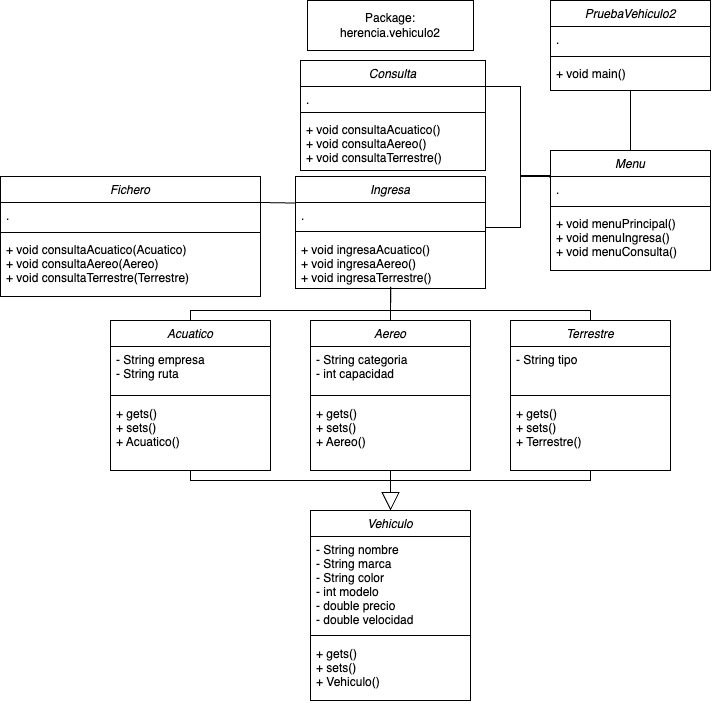

The diagram above was exported from draw.io. Its source (the exported page's mxGraphModel, read from the mxfile embedded in the PNG):
<mxGraphModel dx="813" dy="1717" grid="1" gridSize="10" guides="1" tooltips="1" connect="1" arrows="1" fold="1" page="1" pageScale="1" pageWidth="827" pageHeight="1169" math="0" shadow="0">
  <root>
    <mxCell id="WIyWlLk6GJQsqaUBKTNV-0" />
    <mxCell id="WIyWlLk6GJQsqaUBKTNV-1" parent="WIyWlLk6GJQsqaUBKTNV-0" />
    <mxCell id="zkfFHV4jXpPFQw0GAbJ--0" value="PruebaVehiculo2" style="swimlane;fontStyle=2;align=center;verticalAlign=top;childLayout=stackLayout;horizontal=1;startSize=26;horizontalStack=0;resizeParent=1;resizeLast=0;collapsible=1;marginBottom=0;rounded=0;shadow=0;strokeWidth=1;" parent="WIyWlLk6GJQsqaUBKTNV-1" vertex="1">
      <mxGeometry x="640" y="-240" width="160" height="90" as="geometry">
        <mxRectangle x="230" y="140" width="160" height="26" as="alternateBounds" />
      </mxGeometry>
    </mxCell>
    <mxCell id="zkfFHV4jXpPFQw0GAbJ--3" value="." style="text;align=left;verticalAlign=top;spacingLeft=4;spacingRight=4;overflow=hidden;rotatable=0;points=[[0,0.5],[1,0.5]];portConstraint=eastwest;rounded=0;shadow=0;html=0;" parent="zkfFHV4jXpPFQw0GAbJ--0" vertex="1">
      <mxGeometry y="26" width="160" height="26" as="geometry" />
    </mxCell>
    <mxCell id="zkfFHV4jXpPFQw0GAbJ--4" value="" style="line;html=1;strokeWidth=1;align=left;verticalAlign=middle;spacingTop=-1;spacingLeft=3;spacingRight=3;rotatable=0;labelPosition=right;points=[];portConstraint=eastwest;" parent="zkfFHV4jXpPFQw0GAbJ--0" vertex="1">
      <mxGeometry y="52" width="160" height="8" as="geometry" />
    </mxCell>
    <mxCell id="zkfFHV4jXpPFQw0GAbJ--5" value="+ void main()" style="text;align=left;verticalAlign=top;spacingLeft=4;spacingRight=4;overflow=hidden;rotatable=0;points=[[0,0.5],[1,0.5]];portConstraint=eastwest;" parent="zkfFHV4jXpPFQw0GAbJ--0" vertex="1">
      <mxGeometry y="60" width="160" height="26" as="geometry" />
    </mxCell>
    <mxCell id="88tuaGm8ZPLq8Zo6ch5z-22" value="Aereo" style="swimlane;fontStyle=2;align=center;verticalAlign=top;childLayout=stackLayout;horizontal=1;startSize=26;horizontalStack=0;resizeParent=1;resizeLast=0;collapsible=1;marginBottom=0;rounded=0;shadow=0;strokeWidth=1;" parent="WIyWlLk6GJQsqaUBKTNV-1" vertex="1">
      <mxGeometry x="400" y="80" width="160" height="150" as="geometry">
        <mxRectangle x="230" y="140" width="160" height="26" as="alternateBounds" />
      </mxGeometry>
    </mxCell>
    <mxCell id="88tuaGm8ZPLq8Zo6ch5z-23" value="- String categoria&#10;- int capacidad" style="text;align=left;verticalAlign=top;spacingLeft=4;spacingRight=4;overflow=hidden;rotatable=0;points=[[0,0.5],[1,0.5]];portConstraint=eastwest;rounded=0;shadow=0;html=0;" parent="88tuaGm8ZPLq8Zo6ch5z-22" vertex="1">
      <mxGeometry y="26" width="160" height="44" as="geometry" />
    </mxCell>
    <mxCell id="88tuaGm8ZPLq8Zo6ch5z-24" value="" style="line;html=1;strokeWidth=1;align=left;verticalAlign=middle;spacingTop=-1;spacingLeft=3;spacingRight=3;rotatable=0;labelPosition=right;points=[];portConstraint=eastwest;" parent="88tuaGm8ZPLq8Zo6ch5z-22" vertex="1">
      <mxGeometry y="70" width="160" height="10" as="geometry" />
    </mxCell>
    <mxCell id="88tuaGm8ZPLq8Zo6ch5z-25" value="+ gets()&#10;+ sets()&#10;+ Aereo()" style="text;align=left;verticalAlign=top;spacingLeft=4;spacingRight=4;overflow=hidden;rotatable=0;points=[[0,0.5],[1,0.5]];portConstraint=eastwest;" parent="88tuaGm8ZPLq8Zo6ch5z-22" vertex="1">
      <mxGeometry y="80" width="160" height="50" as="geometry" />
    </mxCell>
    <mxCell id="88tuaGm8ZPLq8Zo6ch5z-26" value="Package:&lt;div&gt;herencia.vehiculo2&lt;/div&gt;" style="html=1;whiteSpace=wrap;" parent="WIyWlLk6GJQsqaUBKTNV-1" vertex="1">
      <mxGeometry x="397" y="-240" width="166" height="50" as="geometry" />
    </mxCell>
    <mxCell id="62XWFQDao-uCVrNwWgj0-8" value="Consulta" style="swimlane;fontStyle=2;align=center;verticalAlign=top;childLayout=stackLayout;horizontal=1;startSize=26;horizontalStack=0;resizeParent=1;resizeLast=0;collapsible=1;marginBottom=0;rounded=0;shadow=0;strokeWidth=1;" parent="WIyWlLk6GJQsqaUBKTNV-1" vertex="1">
      <mxGeometry x="390" y="-180" width="185" height="110" as="geometry">
        <mxRectangle x="230" y="140" width="160" height="26" as="alternateBounds" />
      </mxGeometry>
    </mxCell>
    <mxCell id="62XWFQDao-uCVrNwWgj0-9" value="." style="text;align=left;verticalAlign=top;spacingLeft=4;spacingRight=4;overflow=hidden;rotatable=0;points=[[0,0.5],[1,0.5]];portConstraint=eastwest;rounded=0;shadow=0;html=0;" parent="62XWFQDao-uCVrNwWgj0-8" vertex="1">
      <mxGeometry y="26" width="185" height="22" as="geometry" />
    </mxCell>
    <mxCell id="62XWFQDao-uCVrNwWgj0-10" value="" style="line;html=1;strokeWidth=1;align=left;verticalAlign=middle;spacingTop=-1;spacingLeft=3;spacingRight=3;rotatable=0;labelPosition=right;points=[];portConstraint=eastwest;" parent="62XWFQDao-uCVrNwWgj0-8" vertex="1">
      <mxGeometry y="48" width="185" height="8" as="geometry" />
    </mxCell>
    <mxCell id="62XWFQDao-uCVrNwWgj0-11" value="+ void consultaAcuatico()&#10;+ void consultaAereo()&#10;+ void consultaTerrestre()&#10;" style="text;align=left;verticalAlign=top;spacingLeft=4;spacingRight=4;overflow=hidden;rotatable=0;points=[[0,0.5],[1,0.5]];portConstraint=eastwest;" parent="62XWFQDao-uCVrNwWgj0-8" vertex="1">
      <mxGeometry y="56" width="185" height="54" as="geometry" />
    </mxCell>
    <mxCell id="62XWFQDao-uCVrNwWgj0-22" value="" style="rounded=0;whiteSpace=wrap;html=1;strokeColor=none;" parent="WIyWlLk6GJQsqaUBKTNV-1" vertex="1">
      <mxGeometry x="599" y="160" width="39" height="9" as="geometry" />
    </mxCell>
    <mxCell id="62XWFQDao-uCVrNwWgj0-24" value="" style="rounded=0;whiteSpace=wrap;html=1;strokeColor=none;" parent="WIyWlLk6GJQsqaUBKTNV-1" vertex="1">
      <mxGeometry x="600" y="171" width="39" height="9" as="geometry" />
    </mxCell>
    <mxCell id="62XWFQDao-uCVrNwWgj0-29" value="Ingresa" style="swimlane;fontStyle=2;align=center;verticalAlign=top;childLayout=stackLayout;horizontal=1;startSize=26;horizontalStack=0;resizeParent=1;resizeLast=0;collapsible=1;marginBottom=0;rounded=0;shadow=0;strokeWidth=1;" parent="WIyWlLk6GJQsqaUBKTNV-1" vertex="1">
      <mxGeometry x="385" y="-64" width="190" height="112" as="geometry">
        <mxRectangle x="230" y="140" width="160" height="26" as="alternateBounds" />
      </mxGeometry>
    </mxCell>
    <mxCell id="62XWFQDao-uCVrNwWgj0-30" value="." style="text;align=left;verticalAlign=top;spacingLeft=4;spacingRight=4;overflow=hidden;rotatable=0;points=[[0,0.5],[1,0.5]];portConstraint=eastwest;rounded=0;shadow=0;html=0;" parent="62XWFQDao-uCVrNwWgj0-29" vertex="1">
      <mxGeometry y="26" width="190" height="24" as="geometry" />
    </mxCell>
    <mxCell id="62XWFQDao-uCVrNwWgj0-31" value="" style="line;html=1;strokeWidth=1;align=left;verticalAlign=middle;spacingTop=-1;spacingLeft=3;spacingRight=3;rotatable=0;labelPosition=right;points=[];portConstraint=eastwest;" parent="62XWFQDao-uCVrNwWgj0-29" vertex="1">
      <mxGeometry y="50" width="190" height="10" as="geometry" />
    </mxCell>
    <mxCell id="62XWFQDao-uCVrNwWgj0-32" value="+ void ingresaAcuatico()&#10;+ void ingresaAereo()&#10;+ void ingresaTerrestre()&#10;&#10;&#10;&#10;&#10;" style="text;align=left;verticalAlign=top;spacingLeft=4;spacingRight=4;overflow=hidden;rotatable=0;points=[[0,0.5],[1,0.5]];portConstraint=eastwest;" parent="62XWFQDao-uCVrNwWgj0-29" vertex="1">
      <mxGeometry y="60" width="190" height="50" as="geometry" />
    </mxCell>
    <mxCell id="62XWFQDao-uCVrNwWgj0-33" value="Menu" style="swimlane;fontStyle=2;align=center;verticalAlign=top;childLayout=stackLayout;horizontal=1;startSize=26;horizontalStack=0;resizeParent=1;resizeLast=0;collapsible=1;marginBottom=0;rounded=0;shadow=0;strokeWidth=1;" parent="WIyWlLk6GJQsqaUBKTNV-1" vertex="1">
      <mxGeometry x="640" y="-90" width="160" height="120" as="geometry">
        <mxRectangle x="230" y="140" width="160" height="26" as="alternateBounds" />
      </mxGeometry>
    </mxCell>
    <mxCell id="62XWFQDao-uCVrNwWgj0-34" value="." style="text;align=left;verticalAlign=top;spacingLeft=4;spacingRight=4;overflow=hidden;rotatable=0;points=[[0,0.5],[1,0.5]];portConstraint=eastwest;rounded=0;shadow=0;html=0;" parent="62XWFQDao-uCVrNwWgj0-33" vertex="1">
      <mxGeometry y="26" width="160" height="26" as="geometry" />
    </mxCell>
    <mxCell id="62XWFQDao-uCVrNwWgj0-35" value="" style="line;html=1;strokeWidth=1;align=left;verticalAlign=middle;spacingTop=-1;spacingLeft=3;spacingRight=3;rotatable=0;labelPosition=right;points=[];portConstraint=eastwest;" parent="62XWFQDao-uCVrNwWgj0-33" vertex="1">
      <mxGeometry y="52" width="160" height="8" as="geometry" />
    </mxCell>
    <mxCell id="62XWFQDao-uCVrNwWgj0-36" value="+ void menuPrincipal()&#10;+ void menuIngresa()&#10;+ void menuConsulta()" style="text;align=left;verticalAlign=top;spacingLeft=4;spacingRight=4;overflow=hidden;rotatable=0;points=[[0,0.5],[1,0.5]];portConstraint=eastwest;" parent="62XWFQDao-uCVrNwWgj0-33" vertex="1">
      <mxGeometry y="60" width="160" height="60" as="geometry" />
    </mxCell>
    <mxCell id="62XWFQDao-uCVrNwWgj0-42" value="" style="endArrow=none;html=1;edgeStyle=orthogonalEdgeStyle;rounded=0;entryX=-0.004;entryY=0.035;entryDx=0;entryDy=0;entryPerimeter=0;exitX=1;exitY=0.25;exitDx=0;exitDy=0;" parent="WIyWlLk6GJQsqaUBKTNV-1" source="62XWFQDao-uCVrNwWgj0-29" target="62XWFQDao-uCVrNwWgj0-34" edge="1">
      <mxGeometry relative="1" as="geometry">
        <mxPoint x="580" y="-50" as="sourcePoint" />
        <mxPoint x="640" y="-50" as="targetPoint" />
        <Array as="points">
          <mxPoint x="610" y="-13" />
          <mxPoint x="610" y="-65" />
          <mxPoint x="639" y="-65" />
        </Array>
      </mxGeometry>
    </mxCell>
    <mxCell id="62XWFQDao-uCVrNwWgj0-43" value="" style="endArrow=none;html=1;edgeStyle=orthogonalEdgeStyle;rounded=0;exitX=0.5;exitY=1;exitDx=0;exitDy=0;entryX=0.5;entryY=0;entryDx=0;entryDy=0;" parent="WIyWlLk6GJQsqaUBKTNV-1" source="zkfFHV4jXpPFQw0GAbJ--0" target="62XWFQDao-uCVrNwWgj0-33" edge="1">
      <mxGeometry relative="1" as="geometry">
        <mxPoint x="580" y="-40" as="sourcePoint" />
        <mxPoint x="650" y="-40" as="targetPoint" />
      </mxGeometry>
    </mxCell>
    <mxCell id="e1km-joaWV-9N4f-c5x5-5" value="" style="endArrow=none;html=1;rounded=0;exitX=0.5;exitY=0;exitDx=0;exitDy=0;entryX=0.5;entryY=1.01;entryDx=0;entryDy=0;entryPerimeter=0;" parent="WIyWlLk6GJQsqaUBKTNV-1" source="88tuaGm8ZPLq8Zo6ch5z-22" target="62XWFQDao-uCVrNwWgj0-32" edge="1">
      <mxGeometry width="50" height="50" relative="1" as="geometry">
        <mxPoint x="410" y="120" as="sourcePoint" />
        <mxPoint x="480" y="40" as="targetPoint" />
        <Array as="points">
          <mxPoint x="480" y="80" />
        </Array>
      </mxGeometry>
    </mxCell>
    <mxCell id="ETstEwwARbf2Y1UPPBDM-1" value="Vehiculo" style="swimlane;fontStyle=2;align=center;verticalAlign=top;childLayout=stackLayout;horizontal=1;startSize=26;horizontalStack=0;resizeParent=1;resizeLast=0;collapsible=1;marginBottom=0;rounded=0;shadow=0;strokeWidth=1;" parent="WIyWlLk6GJQsqaUBKTNV-1" vertex="1">
      <mxGeometry x="400" y="270" width="160" height="190" as="geometry">
        <mxRectangle x="230" y="140" width="160" height="26" as="alternateBounds" />
      </mxGeometry>
    </mxCell>
    <mxCell id="ETstEwwARbf2Y1UPPBDM-2" value="- String nombre&#10;- String marca&#10;- String color&#10;- int modelo&#10;- double precio&#10;- double velocidad" style="text;align=left;verticalAlign=top;spacingLeft=4;spacingRight=4;overflow=hidden;rotatable=0;points=[[0,0.5],[1,0.5]];portConstraint=eastwest;rounded=0;shadow=0;html=0;" parent="ETstEwwARbf2Y1UPPBDM-1" vertex="1">
      <mxGeometry y="26" width="160" height="94" as="geometry" />
    </mxCell>
    <mxCell id="ETstEwwARbf2Y1UPPBDM-3" value="" style="line;html=1;strokeWidth=1;align=left;verticalAlign=middle;spacingTop=-1;spacingLeft=3;spacingRight=3;rotatable=0;labelPosition=right;points=[];portConstraint=eastwest;" parent="ETstEwwARbf2Y1UPPBDM-1" vertex="1">
      <mxGeometry y="120" width="160" height="10" as="geometry" />
    </mxCell>
    <mxCell id="ETstEwwARbf2Y1UPPBDM-4" value="+ gets()&#10;+ sets()&#10;+ Vehiculo()" style="text;align=left;verticalAlign=top;spacingLeft=4;spacingRight=4;overflow=hidden;rotatable=0;points=[[0,0.5],[1,0.5]];portConstraint=eastwest;" parent="ETstEwwARbf2Y1UPPBDM-1" vertex="1">
      <mxGeometry y="130" width="160" height="60" as="geometry" />
    </mxCell>
    <mxCell id="ETstEwwARbf2Y1UPPBDM-8" value="" style="endArrow=block;endSize=16;endFill=0;html=1;rounded=0;entryX=0.5;entryY=0;entryDx=0;entryDy=0;exitX=0.5;exitY=1;exitDx=0;exitDy=0;" parent="WIyWlLk6GJQsqaUBKTNV-1" source="88tuaGm8ZPLq8Zo6ch5z-22" target="ETstEwwARbf2Y1UPPBDM-1" edge="1">
      <mxGeometry width="160" relative="1" as="geometry">
        <mxPoint x="480" y="250" as="sourcePoint" />
        <mxPoint x="469.6" y="300" as="targetPoint" />
      </mxGeometry>
    </mxCell>
    <mxCell id="dmof3YNJTXE_KZYx9Arn-6" value="" style="endArrow=none;html=1;rounded=0;entryX=0.001;entryY=0;entryDx=0;entryDy=0;entryPerimeter=0;exitX=0.998;exitY=-0.006;exitDx=0;exitDy=0;exitPerimeter=0;" parent="WIyWlLk6GJQsqaUBKTNV-1" source="62XWFQDao-uCVrNwWgj0-9" target="62XWFQDao-uCVrNwWgj0-34" edge="1">
      <mxGeometry width="50" height="50" relative="1" as="geometry">
        <mxPoint x="590" y="-90" as="sourcePoint" />
        <mxPoint x="640" y="-60" as="targetPoint" />
        <Array as="points">
          <mxPoint x="610" y="-154" />
          <mxPoint x="610" y="-64" />
        </Array>
      </mxGeometry>
    </mxCell>
    <mxCell id="dmof3YNJTXE_KZYx9Arn-7" value="Fichero" style="swimlane;fontStyle=2;align=center;verticalAlign=top;childLayout=stackLayout;horizontal=1;startSize=26;horizontalStack=0;resizeParent=1;resizeLast=0;collapsible=1;marginBottom=0;rounded=0;shadow=0;strokeWidth=1;" parent="WIyWlLk6GJQsqaUBKTNV-1" vertex="1">
      <mxGeometry x="90" y="-64" width="260" height="120" as="geometry">
        <mxRectangle x="145" y="-38" width="160" height="26" as="alternateBounds" />
      </mxGeometry>
    </mxCell>
    <mxCell id="dmof3YNJTXE_KZYx9Arn-8" value="." style="text;align=left;verticalAlign=top;spacingLeft=4;spacingRight=4;overflow=hidden;rotatable=0;points=[[0,0.5],[1,0.5]];portConstraint=eastwest;rounded=0;shadow=0;html=0;" parent="dmof3YNJTXE_KZYx9Arn-7" vertex="1">
      <mxGeometry y="26" width="260" height="26" as="geometry" />
    </mxCell>
    <mxCell id="dmof3YNJTXE_KZYx9Arn-9" value="" style="line;html=1;strokeWidth=1;align=left;verticalAlign=middle;spacingTop=-1;spacingLeft=3;spacingRight=3;rotatable=0;labelPosition=right;points=[];portConstraint=eastwest;" parent="dmof3YNJTXE_KZYx9Arn-7" vertex="1">
      <mxGeometry y="52" width="260" height="8" as="geometry" />
    </mxCell>
    <mxCell id="dmof3YNJTXE_KZYx9Arn-10" value="+ void consultaAcuatico(Acuatico)&#10;+ void consultaAereo(Aereo)&#10;+ void consultaTerrestre(Terrestre)&#10;&#10;&#10;" style="text;align=left;verticalAlign=top;spacingLeft=4;spacingRight=4;overflow=hidden;rotatable=0;points=[[0,0.5],[1,0.5]];portConstraint=eastwest;" parent="dmof3YNJTXE_KZYx9Arn-7" vertex="1">
      <mxGeometry y="60" width="260" height="60" as="geometry" />
    </mxCell>
    <mxCell id="dmof3YNJTXE_KZYx9Arn-11" value="" style="endArrow=none;html=1;rounded=0;entryX=-0.001;entryY=0.237;entryDx=0;entryDy=0;exitX=1;exitY=-0.001;exitDx=0;exitDy=0;exitPerimeter=0;entryPerimeter=0;" parent="WIyWlLk6GJQsqaUBKTNV-1" source="dmof3YNJTXE_KZYx9Arn-8" target="62XWFQDao-uCVrNwWgj0-29" edge="1">
      <mxGeometry width="50" height="50" relative="1" as="geometry">
        <mxPoint x="340" y="50" as="sourcePoint" />
        <mxPoint x="390" as="targetPoint" />
      </mxGeometry>
    </mxCell>
    <mxCell id="dmof3YNJTXE_KZYx9Arn-12" value="Terrestre" style="swimlane;fontStyle=2;align=center;verticalAlign=top;childLayout=stackLayout;horizontal=1;startSize=26;horizontalStack=0;resizeParent=1;resizeLast=0;collapsible=1;marginBottom=0;rounded=0;shadow=0;strokeWidth=1;" parent="WIyWlLk6GJQsqaUBKTNV-1" vertex="1">
      <mxGeometry x="600" y="80" width="160" height="150" as="geometry">
        <mxRectangle x="230" y="140" width="160" height="26" as="alternateBounds" />
      </mxGeometry>
    </mxCell>
    <mxCell id="dmof3YNJTXE_KZYx9Arn-13" value="- String tipo" style="text;align=left;verticalAlign=top;spacingLeft=4;spacingRight=4;overflow=hidden;rotatable=0;points=[[0,0.5],[1,0.5]];portConstraint=eastwest;rounded=0;shadow=0;html=0;" parent="dmof3YNJTXE_KZYx9Arn-12" vertex="1">
      <mxGeometry y="26" width="160" height="44" as="geometry" />
    </mxCell>
    <mxCell id="dmof3YNJTXE_KZYx9Arn-14" value="" style="line;html=1;strokeWidth=1;align=left;verticalAlign=middle;spacingTop=-1;spacingLeft=3;spacingRight=3;rotatable=0;labelPosition=right;points=[];portConstraint=eastwest;" parent="dmof3YNJTXE_KZYx9Arn-12" vertex="1">
      <mxGeometry y="70" width="160" height="10" as="geometry" />
    </mxCell>
    <mxCell id="dmof3YNJTXE_KZYx9Arn-15" value="+ gets()&#10;+ sets()&#10;+ Terrestre()" style="text;align=left;verticalAlign=top;spacingLeft=4;spacingRight=4;overflow=hidden;rotatable=0;points=[[0,0.5],[1,0.5]];portConstraint=eastwest;" parent="dmof3YNJTXE_KZYx9Arn-12" vertex="1">
      <mxGeometry y="80" width="160" height="50" as="geometry" />
    </mxCell>
    <mxCell id="dmof3YNJTXE_KZYx9Arn-16" value="Acuatico" style="swimlane;fontStyle=2;align=center;verticalAlign=top;childLayout=stackLayout;horizontal=1;startSize=26;horizontalStack=0;resizeParent=1;resizeLast=0;collapsible=1;marginBottom=0;rounded=0;shadow=0;strokeWidth=1;" parent="WIyWlLk6GJQsqaUBKTNV-1" vertex="1">
      <mxGeometry x="200" y="80" width="160" height="150" as="geometry">
        <mxRectangle x="230" y="140" width="160" height="26" as="alternateBounds" />
      </mxGeometry>
    </mxCell>
    <mxCell id="dmof3YNJTXE_KZYx9Arn-17" value="- String empresa&#10;- String ruta" style="text;align=left;verticalAlign=top;spacingLeft=4;spacingRight=4;overflow=hidden;rotatable=0;points=[[0,0.5],[1,0.5]];portConstraint=eastwest;rounded=0;shadow=0;html=0;" parent="dmof3YNJTXE_KZYx9Arn-16" vertex="1">
      <mxGeometry y="26" width="160" height="44" as="geometry" />
    </mxCell>
    <mxCell id="dmof3YNJTXE_KZYx9Arn-18" value="" style="line;html=1;strokeWidth=1;align=left;verticalAlign=middle;spacingTop=-1;spacingLeft=3;spacingRight=3;rotatable=0;labelPosition=right;points=[];portConstraint=eastwest;" parent="dmof3YNJTXE_KZYx9Arn-16" vertex="1">
      <mxGeometry y="70" width="160" height="10" as="geometry" />
    </mxCell>
    <mxCell id="dmof3YNJTXE_KZYx9Arn-19" value="+ gets()&#10;+ sets()&#10;+ Acuatico()" style="text;align=left;verticalAlign=top;spacingLeft=4;spacingRight=4;overflow=hidden;rotatable=0;points=[[0,0.5],[1,0.5]];portConstraint=eastwest;" parent="dmof3YNJTXE_KZYx9Arn-16" vertex="1">
      <mxGeometry y="80" width="160" height="50" as="geometry" />
    </mxCell>
    <mxCell id="dmof3YNJTXE_KZYx9Arn-20" value="" style="endArrow=none;html=1;rounded=0;entryX=0.5;entryY=0;entryDx=0;entryDy=0;exitX=0.502;exitY=1.004;exitDx=0;exitDy=0;exitPerimeter=0;" parent="WIyWlLk6GJQsqaUBKTNV-1" source="62XWFQDao-uCVrNwWgj0-32" target="dmof3YNJTXE_KZYx9Arn-16" edge="1">
      <mxGeometry width="50" height="50" relative="1" as="geometry">
        <mxPoint x="360" y="140" as="sourcePoint" />
        <mxPoint x="410" y="90" as="targetPoint" />
        <Array as="points">
          <mxPoint x="480" y="70" />
          <mxPoint x="280" y="70" />
        </Array>
      </mxGeometry>
    </mxCell>
    <mxCell id="dmof3YNJTXE_KZYx9Arn-21" value="" style="endArrow=none;html=1;rounded=0;entryX=0.5;entryY=0;entryDx=0;entryDy=0;exitX=0.5;exitY=0;exitDx=0;exitDy=0;" parent="WIyWlLk6GJQsqaUBKTNV-1" source="dmof3YNJTXE_KZYx9Arn-12" edge="1">
      <mxGeometry width="50" height="50" relative="1" as="geometry">
        <mxPoint x="680" y="62" as="sourcePoint" />
        <mxPoint x="480" y="80" as="targetPoint" />
        <Array as="points">
          <mxPoint x="680" y="70" />
          <mxPoint x="480" y="70" />
        </Array>
      </mxGeometry>
    </mxCell>
    <mxCell id="dmof3YNJTXE_KZYx9Arn-22" value="" style="endArrow=none;html=1;rounded=0;entryX=0.5;entryY=1;entryDx=0;entryDy=0;" parent="WIyWlLk6GJQsqaUBKTNV-1" target="dmof3YNJTXE_KZYx9Arn-12" edge="1">
      <mxGeometry width="50" height="50" relative="1" as="geometry">
        <mxPoint x="480" y="240" as="sourcePoint" />
        <mxPoint x="680" y="240" as="targetPoint" />
        <Array as="points">
          <mxPoint x="680" y="240" />
        </Array>
      </mxGeometry>
    </mxCell>
    <mxCell id="dmof3YNJTXE_KZYx9Arn-23" value="" style="endArrow=none;html=1;rounded=0;entryX=0.5;entryY=1;entryDx=0;entryDy=0;exitX=0.5;exitY=1;exitDx=0;exitDy=0;" parent="WIyWlLk6GJQsqaUBKTNV-1" source="dmof3YNJTXE_KZYx9Arn-16" edge="1">
      <mxGeometry width="50" height="50" relative="1" as="geometry">
        <mxPoint x="280" y="240" as="sourcePoint" />
        <mxPoint x="480" y="230" as="targetPoint" />
        <Array as="points">
          <mxPoint x="280" y="240" />
          <mxPoint x="480" y="240" />
        </Array>
      </mxGeometry>
    </mxCell>
  </root>
</mxGraphModel>